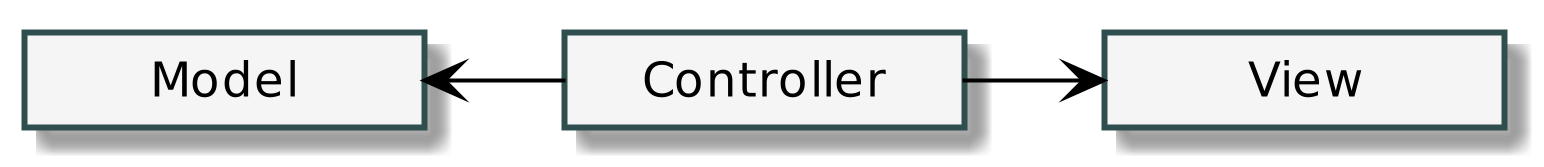

The diagram above was rendered by PlantUML. Its source (embedded in the PNG):
@startuml logicalArchitecture
scale 200
skinparam linetype polyline
skinparam minClassWidth 100
skinparam classBackgroundColor WhiteSmoke
skinparam classBorderColor DarkSlateGrey
skinparam ArrowColor Black
hide members
hide circles

class Controller
class Model
class View

Model <- Controller
View <-right- Controller
@enduml